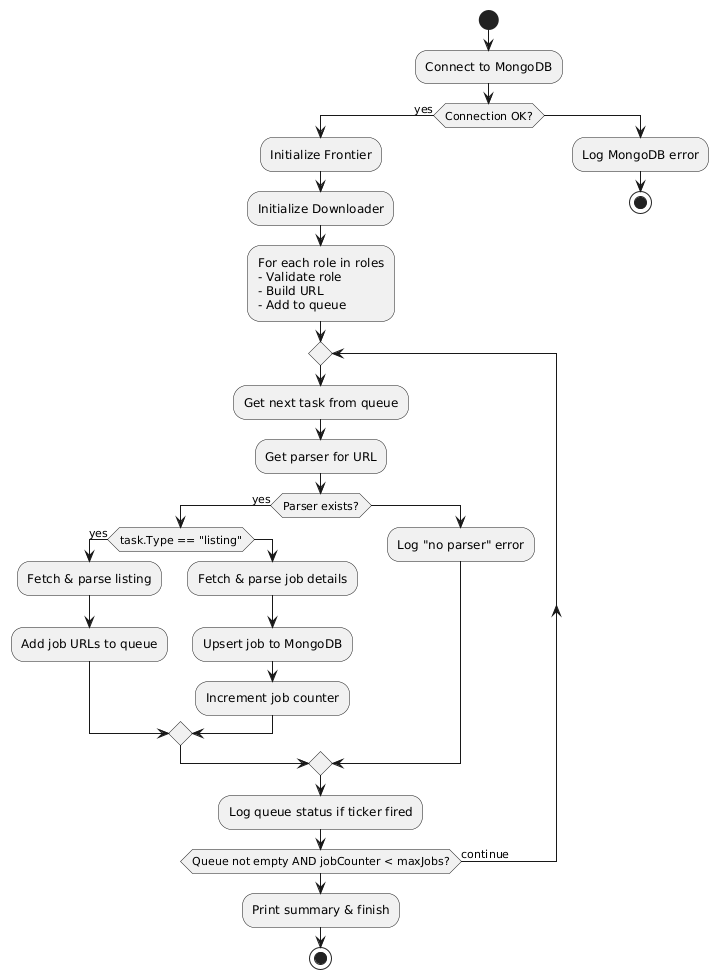

The diagram above was rendered by PlantUML. Its source (embedded in the PNG):
@startuml
start

:Connect to MongoDB;
if (Connection OK?) then (yes)
  :Initialize Frontier;
  :Initialize Downloader;
  :For each role in roles\n- Validate role\n- Build URL\n- Add to queue;

  repeat
    :Get next task from queue;
    :Get parser for URL;
    if (Parser exists?) then (yes)
      if (task.Type == "listing") then (yes)
        :Fetch & parse listing;
        :Add job URLs to queue;
      else
        :Fetch & parse job details;
        :Upsert job to MongoDB;
        :Increment job counter;
      endif
    else
      :Log "no parser" error;
    endif
    :Log queue status if ticker fired;
  repeat while (Queue not empty AND jobCounter < maxJobs?) is (continue)
  :Print summary & finish;
  stop
else
  :Log MongoDB error;
  stop
endif
@enduml